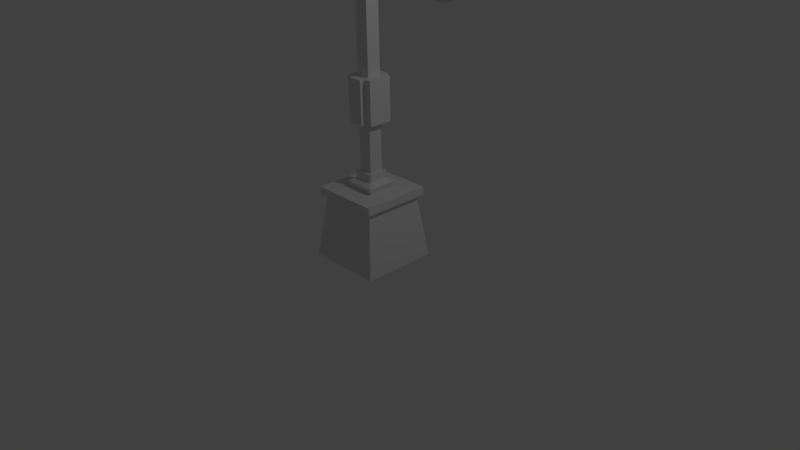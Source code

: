 # Source: lamp_post.blend  (saved by Blender 2.77.0; exported with 4.5.12 LTS)
import bpy
from mathutils import Matrix  # noqa: F401  (used for matrix-valued properties, if any)

bpy.ops.wm.read_factory_settings(use_empty=True)
scene = bpy.context.scene
scene.name = 'Scene'

# ---- collections
col_collection_1 = bpy.data.collections.new('Collection 1'); scene.collection.children.link(col_collection_1)

# ---- materials (node trees are filled in below, after node groups)
mat_material = bpy.data.materials.new('Material')
mat_material.alpha_threshold = 0.0
mat_material.use_transparent_shadow = False
mat_material.roughness = 0.5
mat_material.line_color = (0.0, 0.0, 0.0, 1.0)

# ---- material node trees

# ---- world
world_world = bpy.data.worlds.new('World'); scene.world = world_world
world_world.color = (0.05088, 0.05088, 0.05088)
world_world.use_sun_shadow = False
world_world.sun_shadow_jitter_overblur = 0.0
world_world.cycles.sampling_method = 'MANUAL'

# ---- cameras
cam_camera = bpy.data.cameras.new('Camera')
cam_camera.clip_end = 100.0
cam_camera.lens = 35.0
cam_camera.sensor_width = 32.0
cam_camera.sensor_height = 18.0
cam_camera.ortho_scale = 7.314
cam_camera.dof.focus_distance = 0.0
cam_camera.dof.aperture_fstop = 128.0

# ---- lights
light_lamp = bpy.data.lights.new('Lamp', 'POINT')
light_lamp.transmission_factor = 0.0
light_lamp.cutoff_distance = 30.0
light_lamp.energy = 100.0
light_lamp.shadow_buffer_clip_start = 1.001
light_lamp.shadow_soft_size = 0.1
light_lamp.shadow_maximum_resolution = 0.006
light_lamp.use_absolute_resolution = True

# ---- meshes
me_cube_001 = bpy.data.meshes.new('Cube.001')
me_cube_001.from_pydata([(-0.8726, -1.091, -0.8726), (-0.8726, -1.091, 0.8726), (-1.091, 0.8726, -0.8726), (-1.091, 0.8726, 0.8726), (0.8726, -1.091, -0.8726), (0.8726, -1.091, 0.8726), (1.091, 0.8726, -0.8726), (1.091, 0.8726, 0.8726), (-1.091, -0.8726, -0.8726), (-1.091, -0.8726, 0.8726), (1.091, -0.8726, 0.8726), (1.091, -0.8726, -0.8726), (-0.4, -0.4, -1.548), (-0.1345, -0.1345, 1.548), (-0.8726, 1.091, 0.8726), (-0.8726, 1.091, -0.8726), (0.8726, 1.091, 0.8726), (0.8726, 1.091, -0.8726), (0.1345, -0.1345, 1.548), (0.4, -0.4, -1.548), (-0.1345, 0.1345, 1.548), (-0.4, 0.4, -1.548), (0.1345, 0.1345, 1.548), (0.4, 0.4, -1.548), (-1.091, -1.091, 1.091), (-1.091, 1.091, 1.091), (1.091, 1.091, 1.091), (1.091, -1.091, 1.091), (-1.091, 1.091, -1.091), (-1.091, -1.091, -1.091), (1.091, 1.091, -1.091), (1.091, -1.091, -1.091), (-0.6342, -0.8687, -0.6342), (-0.6342, -0.8687, 0.6342), (0.6342, -0.8687, 0.6342), (0.6342, -0.8687, -0.6342), (-0.8687, -0.6342, -0.6342), (-0.8687, -0.6342, 0.6342), (-0.8687, 0.6342, 0.6342), (-0.8687, 0.6342, -0.6342), (0.8687, 0.6342, 0.6342), (0.8687, 0.6342, -0.6342), (0.8687, -0.6342, 0.6342), (0.8687, -0.6342, -0.6342), (-0.6342, 0.8687, 0.6342), (-0.6342, 0.8687, -0.6342), (0.6342, 0.8687, 0.6342), (0.6342, 0.8687, -0.6342), (-0.4, -0.4, 1.548), (-0.4, 0.4, 1.548), (0.4, 0.4, 1.548), (0.4, -0.4, 1.548), (-0.1345, -0.1345, 1.586), (-0.1345, 0.1345, 1.586), (0.1345, 0.1345, 1.586), (0.1345, -0.1345, 1.586), (-0.1021, -0.1021, 1.637), (-0.1021, 0.1021, 1.637), (0.1021, 0.1021, 1.637), (0.1021, -0.1021, 1.637), (-0.02717, -0.007915, 1.744), (-0.02717, 0.007915, 1.744), (0.02717, 0.007915, 1.744), (0.02717, -0.007915, 1.744), (-0.1021, -0.1021, 1.68), (-0.1021, 0.1021, 1.68), (0.1021, 0.1021, 1.68), (0.1021, -0.1021, 1.68), (-0.03093, -0.03093, 1.744), (-0.03093, 0.03093, 1.744), (0.03093, 0.03093, 1.744), (0.03093, -0.03093, 1.744), (-0.02717, -0.007915, 2.057), (-0.02717, 0.007915, 2.057), (0.02717, 0.007915, 2.057), (0.02717, -0.007915, 2.057), (-0.02717, -0.007915, 2.533), (-0.02717, 0.007915, 2.533), (0.02717, 0.007915, 2.533), (0.02717, -0.007915, 2.533)], [], [(14, 16, 46, 44), (3, 2, 39, 38), (7, 10, 42, 40), (5, 1, 33, 34), (12, 21, 23, 19), (18, 22, 54, 55), (0, 1, 24, 29), (5, 4, 31, 27), (1, 5, 27, 24), (4, 0, 29, 31), (9, 8, 29, 24), (3, 9, 24, 25), (2, 3, 25, 28), (8, 2, 28, 29), (7, 6, 30, 26), (10, 7, 26, 27), (11, 10, 27, 31), (6, 11, 31, 30), (14, 15, 28, 25), (16, 14, 25, 26), (17, 16, 26, 30), (15, 17, 30, 28), (48, 49, 25, 24), (49, 50, 26, 25), (50, 51, 27, 26), (51, 48, 24, 27), (21, 12, 29, 28), (23, 21, 28, 30), (19, 23, 30, 31), (12, 19, 31, 29), (37, 38, 39, 36), (44, 46, 47, 45), (40, 42, 43, 41), (34, 33, 32, 35), (0, 4, 35, 32), (10, 11, 43, 42), (2, 8, 36, 39), (16, 17, 47, 46), (11, 6, 41, 43), (17, 15, 45, 47), (1, 0, 32, 33), (8, 9, 37, 36), (4, 5, 34, 35), (6, 7, 40, 41), (9, 3, 38, 37), (15, 14, 44, 45), (13, 20, 49, 48), (20, 22, 50, 49), (22, 18, 51, 50), (18, 13, 48, 51), (55, 54, 58, 59), (20, 13, 52, 53), (13, 18, 55, 52), (22, 20, 53, 54), (56, 59, 67, 64), (53, 52, 56, 57), (52, 55, 59, 56), (54, 53, 57, 58), (61, 60, 72, 73), (58, 57, 65, 66), (59, 58, 66, 67), (57, 56, 64, 65), (68, 69, 65, 64), (69, 70, 66, 65), (70, 71, 67, 66), (71, 68, 64, 67), (60, 61, 69, 68), (61, 62, 70, 69), (62, 63, 71, 70), (63, 60, 68, 71), (72, 75, 79, 76), (60, 63, 75, 72), (62, 61, 73, 74), (63, 62, 74, 75), (79, 78, 77, 76), (74, 73, 77, 78), (75, 74, 78, 79), (73, 72, 76, 77)])
me_cube_001.use_remesh_preserve_volume = False
me_cube_001.use_remesh_preserve_attributes = False
me_cube_001.use_mirror_vertex_groups = False
me_cube_001.update()
me_cube = bpy.data.meshes.new('Cube')
me_cube.from_pydata([(1.262, 1.262, -1.0), (1.262, -1.262, -1.0), (-1.262, -1.262, -1.0), (-1.262, 1.262, -1.0), (1.0, 1.0, 1.0), (1.0, -1.0, 1.0), (-1.0, -1.0, 1.0), (-1.0, 1.0, 1.0), (1.148, 1.148, 1.123), (1.148, -1.148, 1.123), (-1.148, 1.148, 1.123), (-1.148, -1.148, 1.123), (1.148, 1.148, 1.391), (1.148, -1.148, 1.391), (-1.148, 1.148, 1.391), (-1.148, -1.148, 1.391), (0.4592, 0.4592, 1.391), (0.4592, -0.4592, 1.391), (-0.4592, 0.4592, 1.391), (-0.4592, -0.4592, 1.391), (0.5226, 0.5226, 1.602), (0.5226, -0.5226, 1.602), (-0.5226, 0.5226, 1.602), (-0.5226, -0.5226, 1.602), (0.3227, 0.3227, 1.719), (0.3227, -0.3227, 1.719), (-0.3227, 0.3227, 1.719), (-0.3227, -0.3227, 1.719), (0.3227, 0.3227, 1.961), (0.3227, -0.3227, 1.961), (-0.3227, 0.3227, 1.961), (-0.3227, -0.3227, 1.961), (0.231, 0.231, 1.961), (0.231, -0.231, 1.961), (-0.231, 0.231, 1.961), (-0.231, -0.231, 1.961), (0.231, 0.231, 3.58), (0.231, -0.231, 3.58), (-0.231, 0.231, 3.58), (-0.231, -0.231, 3.58), (0.231, 0.231, 4.983), (0.231, -0.231, 4.983), (-0.231, 0.231, 4.983), (-0.231, -0.231, 4.983), (0.231, -0.5465, 3.58), (-0.231, -0.5465, 3.58), (0.231, -0.5465, 4.983), (-0.231, -0.5465, 4.983), (0.231, 0.5563, 3.58), (-0.231, 0.5563, 3.58), (0.231, 0.5563, 4.983), (-0.231, 0.5563, 4.983), (0.231, -2.682e-07, 3.58), (-0.231, -1.341e-07, 3.58), (0.231, -2.682e-07, 4.983), (-0.231, -1.341e-07, 4.983), (0.231, 0.231, 6.177), (0.4839, -3.934e-07, 4.983), (0.231, -0.231, 6.177), (0.4839, -0.231, 3.58), (0.231, -0.5465, 4.282), (-0.231, -0.5465, 4.282), (0.231, -0.3887, 3.58), (-0.231, -0.3887, 3.58), (-0.231, -0.3887, 4.983), (0.231, -0.3887, 4.983), (0.231, 0.5563, 4.282), (-0.231, 0.5563, 4.282), (-0.231, 0.3937, 4.983), (-0.231, 0.3937, 3.58), (0.231, 0.3937, 4.983), (0.231, 0.3937, 3.58), (0.231, 0.3937, 4.282), (0.231, -0.3887, 4.282), (-0.231, -0.3887, 4.282), (-0.231, 0.3937, 4.282), (0.4839, -3.934e-07, 3.58), (0.231, -2.682e-07, 6.177), (-0.4839, -6.6e-08, 3.58), (-0.4839, 0.231, 3.58), (-0.4839, -6.6e-08, 4.983), (-0.4839, 0.231, 4.983), (-0.4839, -0.231, 4.282), (-0.4839, -0.231, 3.58), (-0.4839, 0.231, 4.282), (-0.4839, -0.3887, 3.58), (-0.4839, -0.3887, 4.983), (-0.4839, -0.231, 4.983), (-0.4839, 0.3937, 3.58), (-0.4839, 0.3937, 4.983), (-0.4839, -0.3887, 4.282), (-0.4839, 0.3937, 4.282), (-0.4839, -6.6e-08, 4.282), (0.4839, -0.231, 4.983), (0.4839, -0.231, 4.282), (0.4839, 0.231, 4.282), (0.4839, 0.231, 4.983), (0.4839, 0.231, 3.58), (0.4839, -0.3887, 3.58), (0.4839, -0.3887, 4.983), (0.4839, 0.3937, 4.983), (0.4839, 0.3937, 3.58), (0.4839, 0.3937, 4.282), (0.4839, -0.3887, 4.282), (0.4839, -3.934e-07, 4.282), (-0.231, 0.231, 6.177), (-0.231, -0.231, 6.177), (-0.231, -1.341e-07, 6.177), (0.231, -2.682e-07, 7.495), (0.231, -0.231, 7.495), (0.231, 0.231, 7.495), (-0.231, 0.231, 7.495), (-0.231, -0.231, 7.495), (-0.231, -1.341e-07, 7.495), (0.231, -2.682e-07, 8.843), (0.231, -0.231, 8.843), (0.231, 0.231, 8.843), (-0.231, 0.231, 8.843), (-0.231, -0.231, 8.843), (-0.231, -1.341e-07, 8.843), (-0.4839, -6.885e-08, 7.495), (-0.4839, 0.231, 7.495), (-0.4839, -0.231, 7.495), (-0.4839, -6.885e-08, 8.843), (-0.4839, 0.231, 8.843), (-0.4839, -0.231, 8.843), (0.4839, -4.477e-07, 7.495), (0.4839, -0.231, 7.495), (0.4839, 0.231, 7.495), (0.4839, 0.231, 8.843), (0.4839, -4.477e-07, 8.843), (0.4839, -0.231, 8.843), (-0.231, -1.341e-07, 8.843), (-0.231, 0.231, 8.843), (-0.231, -0.231, 8.843), (-0.4839, -6.885e-08, 8.843), (-0.4839, 0.231, 8.843), (-0.4839, -0.231, 8.843), (0.231, -2.682e-07, 9.058), (0.231, -0.231, 9.058), (0.231, 0.231, 9.058), (0.4839, 0.231, 9.058), (0.4839, -4.477e-07, 9.058), (0.4839, -0.231, 9.058), (-0.231, -1.341e-07, 9.058), (-0.231, 0.231, 9.058), (-0.231, -0.231, 9.058), (-0.4839, -6.885e-08, 9.058), (-0.4839, 0.231, 9.058), (-0.4839, -0.231, 9.058), (-0.1881, 2.63, 8.583), (-0.1881, 2.634, 8.395), (0.1881, 2.634, 8.395), (0.1881, 2.627, 8.771), (0.1881, 2.63, 8.583), (-0.1881, 2.627, 8.771), (-0.1881, 0.4023, 8.573), (-0.1881, 0.3984, 8.761), (-0.1881, 0.4062, 8.385), (0.1881, 0.4062, 8.385), (0.1881, 0.3984, 8.761), (0.1881, 0.4023, 8.573), (-0.1881, -1.616, 8.563), (-0.1881, -1.62, 8.751), (-0.1881, -1.612, 8.375), (0.1881, -1.612, 8.375), (0.1881, -1.62, 8.751), (0.1881, -1.616, 8.563), (0.2764, -2.586, 8.282), (0.2764, -2.598, 8.835), (-0.2764, -2.586, 8.282), (-0.2764, -2.598, 8.835), (0.2764, -2.592, 8.558), (-0.2764, -2.592, 8.558), (0.2764, 3.648, 8.588), (0.2764, 3.643, 8.865), (0.2764, 3.654, 8.312), (-0.2764, 3.654, 8.312), (-0.2764, 3.643, 8.865), (-0.2764, 3.648, 8.588), (-0.1881, 0.9299, 8.389), (-0.1881, 1.081, 8.387), (0.1881, 1.081, 8.387), (0.1881, 0.7786, 8.388), (0.1881, 0.9299, 8.389), (-0.1881, 0.7786, 8.389), (-0.1881, 0.4715, 7.816), (-0.1881, 0.3202, 7.928), (-0.1881, 0.6228, 7.705), (0.1881, 0.6228, 7.705), (0.1881, 0.3202, 7.981), (0.1881, 0.4715, 7.816), (-0.1881, 0.05628, 7.246), (-0.1881, -0.09503, 7.358), (-0.1881, 0.2076, 7.135), (0.1881, 0.2076, 7.135), (0.1881, -0.09503, 7.358), (0.1881, 0.05628, 7.246), (0.08722, -0.0743, 6.919), (0.08722, -0.2146, 7.023), (-0.08722, -0.0743, 6.919), (-0.08722, -0.2146, 7.023), (0.08722, -0.1445, 6.971), (-0.08722, -0.1445, 6.971), (0.01782, 1.139, 8.733), (0.01782, 1.125, 8.744), (0.01782, 1.154, 8.775), (-0.01782, 1.154, 8.723), (-0.01782, 1.125, 8.744), (-0.01782, 1.139, 8.733)], [], [(0, 1, 2, 3), (6, 5, 9, 11), (0, 4, 5, 1), (1, 5, 6, 2), (2, 6, 7, 3), (4, 0, 3, 7), (10, 11, 15, 14), (5, 4, 8, 9), (7, 6, 11, 10), (4, 7, 10, 8), (12, 14, 18, 16), (8, 10, 14, 12), (11, 9, 13, 15), (9, 8, 12, 13), (19, 17, 21, 23), (15, 13, 17, 19), (13, 12, 16, 17), (14, 15, 19, 18), (22, 23, 27, 26), (17, 16, 20, 21), (18, 19, 23, 22), (16, 18, 22, 20), (27, 25, 29, 31), (20, 22, 26, 24), (23, 21, 25, 27), (21, 20, 24, 25), (31, 29, 33, 35), (25, 24, 28, 29), (26, 27, 31, 30), (24, 26, 30, 28), (34, 35, 39, 53, 38), (29, 28, 32, 33), (30, 31, 35, 34), (28, 30, 34, 32), (63, 62, 44, 45), (32, 34, 38, 36), (35, 33, 37, 39), (33, 32, 36, 52, 37), (55, 43, 106, 107), (36, 71, 101, 97), (42, 68, 89, 81), (75, 68, 51, 67), (61, 60, 46, 47), (74, 63, 45, 61), (73, 65, 46, 60), (65, 64, 47, 46), (66, 67, 51, 50), (68, 70, 50, 51), (72, 71, 48, 66), (71, 69, 49, 48), (36, 38, 69, 71), (70, 72, 66, 50), (40, 54, 57, 96), (70, 40, 96, 100), (42, 40, 70, 68), (48, 49, 67, 66), (41, 43, 64, 65), (62, 73, 60, 44), (65, 73, 103, 99), (71, 72, 102, 101), (64, 74, 61, 47), (38, 53, 78, 79), (75, 69, 88, 91), (45, 44, 60, 61), (69, 75, 67, 49), (53, 39, 83, 78), (63, 74, 90, 85), (69, 38, 79, 88), (64, 43, 87, 86), (74, 64, 86, 90), (52, 36, 97, 76), (54, 41, 93, 57), (62, 37, 59, 98), (41, 54, 77, 58), (39, 37, 62, 63), (92, 82, 87, 80), (87, 82, 90, 86), (82, 83, 85, 90), (79, 84, 91, 88), (84, 81, 89, 91), (84, 92, 80, 81), (79, 78, 92, 84), (78, 83, 82, 92), (68, 75, 91, 89), (39, 63, 85, 83), (55, 42, 81, 80), (43, 55, 80, 87), (104, 95, 96, 57), (96, 95, 102, 100), (95, 97, 101, 102), (59, 94, 103, 98), (94, 93, 99, 103), (94, 104, 57, 93), (59, 76, 104, 94), (76, 97, 95, 104), (37, 52, 76, 59), (72, 70, 100, 102), (73, 62, 98, 103), (41, 65, 99, 93), (105, 107, 113, 111), (107, 106, 112, 113), (42, 55, 107, 105), (40, 42, 105, 56), (54, 40, 56, 77), (43, 41, 58, 106), (112, 109, 115, 118), (108, 110, 128, 126), (56, 105, 111, 110), (77, 56, 110, 108), (106, 58, 109, 112), (58, 77, 108, 109), (114, 119, 118, 115), (116, 117, 119, 114), (110, 116, 129, 128), (119, 117, 133, 132), (118, 119, 132, 134), (110, 111, 117, 116), (120, 122, 125, 123), (121, 120, 123, 124), (113, 112, 122, 120), (111, 113, 120, 121), (117, 111, 121, 124), (112, 118, 125, 122), (126, 128, 129, 130), (127, 126, 130, 131), (109, 108, 126, 127), (115, 109, 127, 131), (114, 115, 139, 138), (131, 130, 142, 143), (134, 132, 144, 146), (135, 137, 149, 147), (124, 123, 135, 136), (125, 118, 134, 137), (123, 125, 137, 135), (117, 124, 136, 133), (140, 138, 142, 141), (138, 139, 143, 142), (144, 145, 148, 147), (146, 144, 147, 149), (115, 131, 143, 139), (137, 134, 146, 149), (129, 116, 140, 141), (116, 114, 138, 140), (130, 129, 141, 142), (133, 136, 148, 145), (136, 135, 147, 148), (132, 133, 145, 144), (160, 161, 154, 153), (157, 160, 153, 155), (161, 159, 152, 154), (159, 158, 151, 152), (163, 166, 160, 157), (167, 165, 159, 161), (165, 164, 158, 159), (164, 162, 156, 158), (156, 157, 155, 150), (158, 156, 150, 151), (166, 167, 161, 160), (162, 163, 157, 156), (176, 174, 154, 152), (170, 173, 162, 164), (177, 176, 152, 151), (169, 172, 167, 166), (178, 179, 150, 155), (175, 178, 155, 153), (172, 168, 165, 167), (168, 170, 164, 165), (179, 177, 151, 150), (173, 171, 163, 162), (174, 175, 153, 154), (171, 169, 166, 163), (172, 169, 171, 173, 170, 168), (174, 176, 177, 179, 178, 175), (190, 191, 184, 183), (187, 190, 183, 185), (191, 189, 182, 184), (189, 188, 181, 182), (193, 196, 190, 187), (197, 195, 189, 191), (195, 194, 188, 189), (194, 192, 186, 188), (186, 187, 185, 180), (188, 186, 180, 181), (196, 197, 191, 190), (192, 193, 187, 186), (206, 204, 184, 182), (200, 203, 192, 194), (207, 206, 182, 181), (199, 202, 197, 196), (208, 209, 180, 185), (205, 208, 185, 183), (202, 198, 195, 197), (198, 200, 194, 195), (209, 207, 181, 180), (203, 201, 193, 192), (204, 205, 183, 184), (201, 199, 196, 193), (202, 199, 201, 203, 200, 198), (204, 206, 207, 209, 208, 205)])
me_cube.materials.append(mat_material)
me_cube.use_remesh_preserve_volume = False
me_cube.use_remesh_preserve_attributes = False
me_cube.use_mirror_vertex_groups = False
me_cube.update()

# ---- objects
ob_cube_001 = bpy.data.objects.new('Cube.001', me_cube_001)
ob_cube = bpy.data.objects.new('Cube', me_cube)
ob_lamp = bpy.data.objects.new('Lamp', light_lamp)
ob_camera = bpy.data.objects.new('Camera', cam_camera)

# ---- transforms, parenting, visibility, modifiers, constraints
ob_cube_001.location = (0.0, 1.235, 3.284)
ob_cube_001.scale = (0.1643, 0.1643, 0.1643)
ob_cube_001.lineart.crease_threshold = 0.0
ob_cube.location = (0.0, 0.0, 0.3982)
ob_cube.scale = (0.3954, 0.3954, 0.3954)
ob_cube.lock_rotations_4d = False
ob_cube.empty_display_type = 'ARROWS'
ob_cube.lineart.crease_threshold = 0.0
ob_lamp.location = (4.076, 1.005, 5.904)
ob_lamp.rotation_euler = (0.6503, 0.05522, 1.866)
ob_lamp.lock_rotations_4d = False
ob_lamp.empty_display_type = 'ARROWS'
ob_lamp.color = (0.0, 0.0, 0.0, 0.0)
ob_lamp.lineart.crease_threshold = 0.0
ob_camera.location = (7.481, -6.508, 5.344)
ob_camera.rotation_euler = (1.109, 0.01082, 0.8149)
ob_camera.lock_rotations_4d = False
ob_camera.empty_display_type = 'ARROWS'
ob_camera.color = (0.0, 0.0, 0.0, 0.0)
ob_camera.display_type = 'WIRE'
ob_camera.lineart.crease_threshold = 0.0

# ---- collection membership
col_collection_1.objects.link(ob_cube_001)
col_collection_1.objects.link(ob_cube)
col_collection_1.objects.link(ob_lamp)
col_collection_1.objects.link(ob_camera)

# ---- scene / render settings (as saved in the file)
scene.camera = ob_camera
scene.frame_start = 1; scene.frame_end = 250; scene.frame_set(1)
scene.render.engine = 'BLENDER_EEVEE_NEXT'
scene.render.resolution_percentage = 50
scene.render.dither_intensity = 0.0
scene.cycles.use_denoising = False
scene.cycles.samples = 128
scene.cycles.sampling_pattern = 'TABULATED_SOBOL'
scene.cycles.light_sampling_threshold = 0.0
scene.cycles.use_adaptive_sampling = False
scene.cycles.use_light_tree = False
scene.cycles.blur_glossy = 0.0
scene.cycles.sample_clamp_indirect = 0.0
scene.view_settings.view_transform = 'Standard'
bpy.context.view_layer.update()

